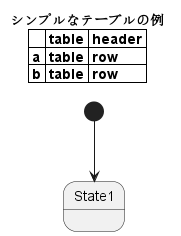

The diagram above was rendered by PlantUML. Its source (embedded in the PNG):
@startuml
skinparam titleFontSize 14
title
  シンプルなテーブルの例
  |= |= table |= header |
  | a | table | row |
  | b | table | row |
end title
[*] --> State1
@enduml